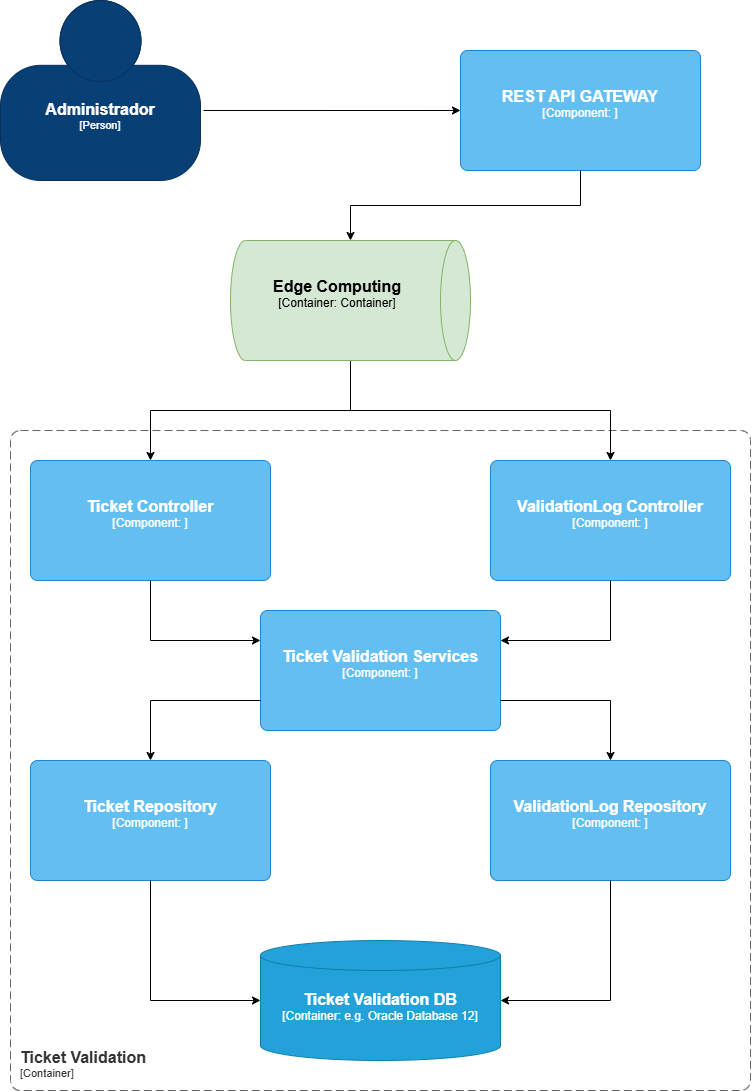

The diagram above was exported from draw.io. Its source (the exported page's mxGraphModel, read from the mxfile embedded in the PNG):
<mxGraphModel dx="1979" dy="2266" grid="1" gridSize="10" guides="1" tooltips="1" connect="1" arrows="1" fold="1" page="1" pageScale="1" pageWidth="827" pageHeight="1169" math="0" shadow="0">
  <root>
    <mxCell id="0" />
    <mxCell id="1" parent="0" />
    <object placeholders="1" c4Name="REST API GATEWAY" c4Type="Component" c4Technology="" c4Description="" label="&lt;font style=&quot;font-size: 16px&quot;&gt;&lt;b&gt;%c4Name%&lt;/b&gt;&lt;/font&gt;&lt;div&gt;[%c4Type%: %c4Technology%]&lt;/div&gt;&lt;br&gt;&lt;div&gt;&lt;font style=&quot;font-size: 11px&quot;&gt;%c4Description%&lt;/font&gt;&lt;/div&gt;" id="eU_ixBRtrNh3lW5fbxuk-1">
      <mxCell style="rounded=1;whiteSpace=wrap;html=1;labelBackgroundColor=none;fillColor=#63BEF2;fontColor=#ffffff;align=center;arcSize=6;strokeColor=#2086C9;metaEdit=1;resizable=0;points=[[0.25,0,0],[0.5,0,0],[0.75,0,0],[1,0.25,0],[1,0.5,0],[1,0.75,0],[0.75,1,0],[0.5,1,0],[0.25,1,0],[0,0.75,0],[0,0.5,0],[0,0.25,0]];" vertex="1" parent="1">
        <mxGeometry x="490" y="-250" width="240" height="120" as="geometry" />
      </mxCell>
    </object>
    <object placeholders="1" c4Name="Ticket Validation" c4Type="ContainerScopeBoundary" c4Application="Container" label="&lt;font style=&quot;font-size: 16px&quot;&gt;&lt;b&gt;&lt;div style=&quot;text-align: left&quot;&gt;%c4Name%&lt;/div&gt;&lt;/b&gt;&lt;/font&gt;&lt;div style=&quot;text-align: left&quot;&gt;[%c4Application%]&lt;/div&gt;" id="eU_ixBRtrNh3lW5fbxuk-2">
      <mxCell style="rounded=1;fontSize=11;whiteSpace=wrap;html=1;dashed=1;arcSize=20;fillColor=none;strokeColor=#666666;fontColor=#333333;labelBackgroundColor=none;align=left;verticalAlign=bottom;labelBorderColor=none;spacingTop=0;spacing=10;dashPattern=8 4;metaEdit=1;rotatable=0;perimeter=rectanglePerimeter;noLabel=0;labelPadding=0;allowArrows=0;connectable=0;expand=0;recursiveResize=0;editable=1;pointerEvents=0;absoluteArcSize=1;points=[[0.25,0,0],[0.5,0,0],[0.75,0,0],[1,0.25,0],[1,0.5,0],[1,0.75,0],[0.75,1,0],[0.5,1,0],[0.25,1,0],[0,0.75,0],[0,0.5,0],[0,0.25,0]];" vertex="1" parent="1">
        <mxGeometry x="40" y="130" width="740" height="660" as="geometry" />
      </mxCell>
    </object>
    <object placeholders="1" c4Name="Ticket Controller" c4Type="Component" c4Technology="" c4Description="" label="&lt;font style=&quot;font-size: 16px&quot;&gt;&lt;b&gt;%c4Name%&lt;/b&gt;&lt;/font&gt;&lt;div&gt;[%c4Type%: %c4Technology%]&lt;/div&gt;&lt;br&gt;&lt;div&gt;&lt;font style=&quot;font-size: 11px&quot;&gt;%c4Description%&lt;/font&gt;&lt;/div&gt;" id="eU_ixBRtrNh3lW5fbxuk-4">
      <mxCell style="rounded=1;whiteSpace=wrap;html=1;labelBackgroundColor=none;fillColor=#63BEF2;fontColor=#ffffff;align=center;arcSize=6;strokeColor=#2086C9;metaEdit=1;resizable=0;points=[[0.25,0,0],[0.5,0,0],[0.75,0,0],[1,0.25,0],[1,0.5,0],[1,0.75,0],[0.75,1,0],[0.5,1,0],[0.25,1,0],[0,0.75,0],[0,0.5,0],[0,0.25,0]];" vertex="1" parent="1">
        <mxGeometry x="60" y="160" width="240" height="120" as="geometry" />
      </mxCell>
    </object>
    <object placeholders="1" c4Name="ValidationLog Controller" c4Type="Component" c4Technology="" c4Description="" label="&lt;font style=&quot;font-size: 16px&quot;&gt;&lt;b&gt;%c4Name%&lt;/b&gt;&lt;/font&gt;&lt;div&gt;[%c4Type%: %c4Technology%]&lt;/div&gt;&lt;br&gt;&lt;div&gt;&lt;font style=&quot;font-size: 11px&quot;&gt;%c4Description%&lt;/font&gt;&lt;/div&gt;" id="eU_ixBRtrNh3lW5fbxuk-5">
      <mxCell style="rounded=1;whiteSpace=wrap;html=1;labelBackgroundColor=none;fillColor=#63BEF2;fontColor=#ffffff;align=center;arcSize=6;strokeColor=#2086C9;metaEdit=1;resizable=0;points=[[0.25,0,0],[0.5,0,0],[0.75,0,0],[1,0.25,0],[1,0.5,0],[1,0.75,0],[0.75,1,0],[0.5,1,0],[0.25,1,0],[0,0.75,0],[0,0.5,0],[0,0.25,0]];" vertex="1" parent="1">
        <mxGeometry x="520" y="160" width="240" height="120" as="geometry" />
      </mxCell>
    </object>
    <object placeholders="1" c4Name="Ticket Repository" c4Type="Component" c4Technology="" c4Description="" label="&lt;font style=&quot;font-size: 16px&quot;&gt;&lt;b&gt;%c4Name%&lt;/b&gt;&lt;/font&gt;&lt;div&gt;[%c4Type%: %c4Technology%]&lt;/div&gt;&lt;br&gt;&lt;div&gt;&lt;font style=&quot;font-size: 11px&quot;&gt;%c4Description%&lt;/font&gt;&lt;/div&gt;" id="eU_ixBRtrNh3lW5fbxuk-9">
      <mxCell style="rounded=1;whiteSpace=wrap;html=1;labelBackgroundColor=none;fillColor=#63BEF2;fontColor=#ffffff;align=center;arcSize=6;strokeColor=#2086C9;metaEdit=1;resizable=0;points=[[0.25,0,0],[0.5,0,0],[0.75,0,0],[1,0.25,0],[1,0.5,0],[1,0.75,0],[0.75,1,0],[0.5,1,0],[0.25,1,0],[0,0.75,0],[0,0.5,0],[0,0.25,0]];" vertex="1" parent="1">
        <mxGeometry x="60" y="460" width="240" height="120" as="geometry" />
      </mxCell>
    </object>
    <object placeholders="1" c4Name="ValidationLog Repository" c4Type="Component" c4Technology="" c4Description="" label="&lt;font style=&quot;font-size: 16px&quot;&gt;&lt;b&gt;%c4Name%&lt;/b&gt;&lt;/font&gt;&lt;div&gt;[%c4Type%: %c4Technology%]&lt;/div&gt;&lt;br&gt;&lt;div&gt;&lt;font style=&quot;font-size: 11px&quot;&gt;%c4Description%&lt;/font&gt;&lt;/div&gt;" id="eU_ixBRtrNh3lW5fbxuk-10">
      <mxCell style="rounded=1;whiteSpace=wrap;html=1;labelBackgroundColor=none;fillColor=#63BEF2;fontColor=#ffffff;align=center;arcSize=6;strokeColor=#2086C9;metaEdit=1;resizable=0;points=[[0.25,0,0],[0.5,0,0],[0.75,0,0],[1,0.25,0],[1,0.5,0],[1,0.75,0],[0.75,1,0],[0.5,1,0],[0.25,1,0],[0,0.75,0],[0,0.5,0],[0,0.25,0]];" vertex="1" parent="1">
        <mxGeometry x="520" y="460" width="240" height="120" as="geometry" />
      </mxCell>
    </object>
    <object placeholders="1" c4Name="Administrador" c4Type="Person" c4Description="" label="&lt;font style=&quot;font-size: 16px&quot;&gt;&lt;b&gt;%c4Name%&lt;/b&gt;&lt;/font&gt;&lt;div&gt;[%c4Type%]&lt;/div&gt;&lt;br&gt;&lt;div&gt;&lt;font style=&quot;font-size: 11px&quot;&gt;&lt;font color=&quot;#cccccc&quot;&gt;%c4Description%&lt;/font&gt;&lt;/div&gt;" id="RZsGWiAsw95ifRNWxd5j-1">
      <mxCell style="html=1;fontSize=11;dashed=0;whiteSpace=wrap;fillColor=#083F75;strokeColor=#06315C;fontColor=#ffffff;shape=mxgraph.c4.person2;align=center;metaEdit=1;points=[[0.5,0,0],[1,0.5,0],[1,0.75,0],[0.75,1,0],[0.5,1,0],[0.25,1,0],[0,0.75,0],[0,0.5,0]];resizable=0;" vertex="1" parent="1">
        <mxGeometry x="30" y="-300" width="200" height="180" as="geometry" />
      </mxCell>
    </object>
    <mxCell id="oDPdhNLIOLmpm17m1QW5-4" style="edgeStyle=orthogonalEdgeStyle;rounded=0;orthogonalLoop=1;jettySize=auto;html=1;" edge="1" parent="1" source="1qLd1d7YFoLOIPj57Zgu-1" target="eU_ixBRtrNh3lW5fbxuk-4">
      <mxGeometry relative="1" as="geometry" />
    </mxCell>
    <mxCell id="oDPdhNLIOLmpm17m1QW5-5" style="edgeStyle=orthogonalEdgeStyle;rounded=0;orthogonalLoop=1;jettySize=auto;html=1;exitX=1;exitY=0.5;exitDx=0;exitDy=0;exitPerimeter=0;" edge="1" parent="1" source="1qLd1d7YFoLOIPj57Zgu-1" target="eU_ixBRtrNh3lW5fbxuk-5">
      <mxGeometry relative="1" as="geometry" />
    </mxCell>
    <object placeholders="1" c4Name="Edge Computing" c4Type="Container" c4Technology="Container" c4Description="" label="&lt;font style=&quot;font-size: 16px&quot;&gt;&lt;b&gt;%c4Name%&lt;/b&gt;&lt;/font&gt;&lt;div&gt;[%c4Type%:&amp;nbsp;%c4Technology%]&lt;/div&gt;&lt;br&gt;&lt;div&gt;&lt;font style=&quot;font-size: 11px&quot;&gt;&lt;font color=&quot;#E6E6E6&quot;&gt;%c4Description%&lt;/font&gt;&lt;/div&gt;" id="1qLd1d7YFoLOIPj57Zgu-1">
      <mxCell style="shape=cylinder3;size=15;direction=south;whiteSpace=wrap;html=1;boundedLbl=1;rounded=0;labelBackgroundColor=none;fillColor=#d5e8d4;fontSize=12;align=center;strokeColor=#82b366;metaEdit=1;points=[[0.5,0,0],[1,0.25,0],[1,0.5,0],[1,0.75,0],[0.5,1,0],[0,0.75,0],[0,0.5,0],[0,0.25,0]];resizable=0;" vertex="1" parent="1">
        <mxGeometry x="260" y="-60" width="240" height="120" as="geometry" />
      </mxCell>
    </object>
    <mxCell id="oDPdhNLIOLmpm17m1QW5-1" style="edgeStyle=orthogonalEdgeStyle;rounded=0;orthogonalLoop=1;jettySize=auto;html=1;entryX=0;entryY=0.5;entryDx=0;entryDy=0;entryPerimeter=0;exitX=1.015;exitY=0.611;exitDx=0;exitDy=0;exitPerimeter=0;" edge="1" parent="1" source="RZsGWiAsw95ifRNWxd5j-1" target="eU_ixBRtrNh3lW5fbxuk-1">
      <mxGeometry relative="1" as="geometry" />
    </mxCell>
    <mxCell id="oDPdhNLIOLmpm17m1QW5-2" style="edgeStyle=orthogonalEdgeStyle;rounded=0;orthogonalLoop=1;jettySize=auto;html=1;entryX=0;entryY=0.5;entryDx=0;entryDy=0;entryPerimeter=0;" edge="1" parent="1" source="eU_ixBRtrNh3lW5fbxuk-1" target="1qLd1d7YFoLOIPj57Zgu-1">
      <mxGeometry relative="1" as="geometry" />
    </mxCell>
    <object placeholders="1" c4Name="Ticket Validation Services" c4Type="Component" c4Technology="" c4Description="" label="&lt;font style=&quot;font-size: 16px&quot;&gt;&lt;b&gt;%c4Name%&lt;/b&gt;&lt;/font&gt;&lt;div&gt;[%c4Type%: %c4Technology%]&lt;/div&gt;&lt;br&gt;&lt;div&gt;&lt;font style=&quot;font-size: 11px&quot;&gt;%c4Description%&lt;/font&gt;&lt;/div&gt;" id="oDPdhNLIOLmpm17m1QW5-6">
      <mxCell style="rounded=1;whiteSpace=wrap;html=1;labelBackgroundColor=none;fillColor=#63BEF2;fontColor=#ffffff;align=center;arcSize=6;strokeColor=#2086C9;metaEdit=1;resizable=0;points=[[0.25,0,0],[0.5,0,0],[0.75,0,0],[1,0.25,0],[1,0.5,0],[1,0.75,0],[0.75,1,0],[0.5,1,0],[0.25,1,0],[0,0.75,0],[0,0.5,0],[0,0.25,0]];" vertex="1" parent="1">
        <mxGeometry x="290" y="310" width="240" height="120" as="geometry" />
      </mxCell>
    </object>
    <mxCell id="oDPdhNLIOLmpm17m1QW5-7" style="edgeStyle=orthogonalEdgeStyle;rounded=0;orthogonalLoop=1;jettySize=auto;html=1;entryX=0;entryY=0.25;entryDx=0;entryDy=0;entryPerimeter=0;" edge="1" parent="1" source="eU_ixBRtrNh3lW5fbxuk-4" target="oDPdhNLIOLmpm17m1QW5-6">
      <mxGeometry relative="1" as="geometry" />
    </mxCell>
    <mxCell id="oDPdhNLIOLmpm17m1QW5-8" style="edgeStyle=orthogonalEdgeStyle;rounded=0;orthogonalLoop=1;jettySize=auto;html=1;entryX=1;entryY=0.25;entryDx=0;entryDy=0;entryPerimeter=0;" edge="1" parent="1" source="eU_ixBRtrNh3lW5fbxuk-5" target="oDPdhNLIOLmpm17m1QW5-6">
      <mxGeometry relative="1" as="geometry" />
    </mxCell>
    <mxCell id="oDPdhNLIOLmpm17m1QW5-9" style="edgeStyle=orthogonalEdgeStyle;rounded=0;orthogonalLoop=1;jettySize=auto;html=1;entryX=0.5;entryY=0;entryDx=0;entryDy=0;entryPerimeter=0;exitX=1;exitY=0.75;exitDx=0;exitDy=0;exitPerimeter=0;" edge="1" parent="1" source="oDPdhNLIOLmpm17m1QW5-6" target="eU_ixBRtrNh3lW5fbxuk-10">
      <mxGeometry relative="1" as="geometry" />
    </mxCell>
    <mxCell id="oDPdhNLIOLmpm17m1QW5-10" style="edgeStyle=orthogonalEdgeStyle;rounded=0;orthogonalLoop=1;jettySize=auto;html=1;entryX=0.5;entryY=0;entryDx=0;entryDy=0;entryPerimeter=0;exitX=0;exitY=0.75;exitDx=0;exitDy=0;exitPerimeter=0;" edge="1" parent="1" source="oDPdhNLIOLmpm17m1QW5-6" target="eU_ixBRtrNh3lW5fbxuk-9">
      <mxGeometry relative="1" as="geometry" />
    </mxCell>
    <object placeholders="1" c4Name="Ticket Validation DB" c4Type="Container" c4Technology="e.g. Oracle Database 12" c4Description="" label="&lt;font style=&quot;font-size: 16px&quot;&gt;&lt;b&gt;%c4Name%&lt;/b&gt;&lt;/font&gt;&lt;div&gt;[%c4Type%:&amp;nbsp;%c4Technology%]&lt;/div&gt;&lt;br&gt;&lt;div&gt;&lt;font style=&quot;font-size: 11px&quot;&gt;&lt;font color=&quot;#E6E6E6&quot;&gt;%c4Description%&lt;/font&gt;&lt;/div&gt;" id="oDPdhNLIOLmpm17m1QW5-11">
      <mxCell style="shape=cylinder3;size=15;whiteSpace=wrap;html=1;boundedLbl=1;rounded=0;labelBackgroundColor=none;fillColor=#23A2D9;fontSize=12;fontColor=#ffffff;align=center;strokeColor=#0E7DAD;metaEdit=1;points=[[0.5,0,0],[1,0.25,0],[1,0.5,0],[1,0.75,0],[0.5,1,0],[0,0.75,0],[0,0.5,0],[0,0.25,0]];resizable=0;" vertex="1" parent="1">
        <mxGeometry x="290" y="640" width="240" height="120" as="geometry" />
      </mxCell>
    </object>
    <mxCell id="oDPdhNLIOLmpm17m1QW5-12" style="edgeStyle=orthogonalEdgeStyle;rounded=0;orthogonalLoop=1;jettySize=auto;html=1;entryX=0;entryY=0.5;entryDx=0;entryDy=0;entryPerimeter=0;" edge="1" parent="1" source="eU_ixBRtrNh3lW5fbxuk-9" target="oDPdhNLIOLmpm17m1QW5-11">
      <mxGeometry relative="1" as="geometry" />
    </mxCell>
    <mxCell id="oDPdhNLIOLmpm17m1QW5-13" style="edgeStyle=orthogonalEdgeStyle;rounded=0;orthogonalLoop=1;jettySize=auto;html=1;entryX=1;entryY=0.5;entryDx=0;entryDy=0;entryPerimeter=0;" edge="1" parent="1" source="eU_ixBRtrNh3lW5fbxuk-10" target="oDPdhNLIOLmpm17m1QW5-11">
      <mxGeometry relative="1" as="geometry" />
    </mxCell>
  </root>
</mxGraphModel>